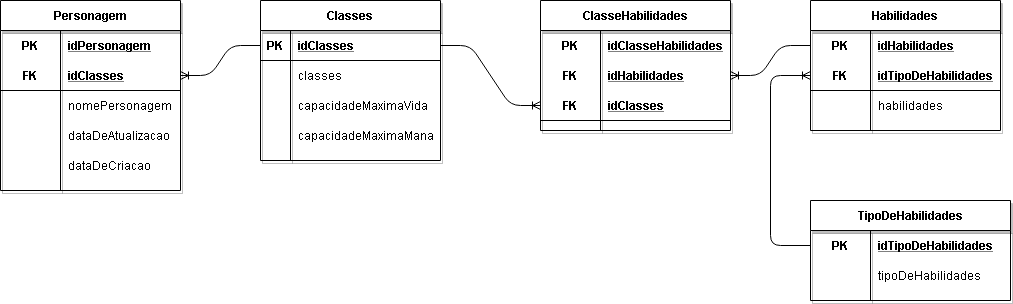

The diagram above was exported from draw.io. Its source (the exported page's mxGraphModel, read from the mxfile embedded in the PNG):
<mxGraphModel dx="1108" dy="520" grid="1" gridSize="10" guides="1" tooltips="1" connect="1" arrows="1" fold="1" page="1" pageScale="1" pageWidth="827" pageHeight="1169" math="0" shadow="0">
  <root>
    <mxCell id="0" />
    <mxCell id="1" parent="0" />
    <mxCell id="29mJvNeeV-LSlXrAxsQn-34" value="Habilidades" style="shape=table;startSize=30;container=1;collapsible=1;childLayout=tableLayout;fixedRows=1;rowLines=0;fontStyle=1;align=center;resizeLast=1;shadow=1;strokeColor=#000000;" parent="1" vertex="1">
      <mxGeometry x="830" y="120" width="190" height="130" as="geometry" />
    </mxCell>
    <mxCell id="29mJvNeeV-LSlXrAxsQn-74" style="shape=partialRectangle;collapsible=0;dropTarget=0;pointerEvents=0;fillColor=none;top=0;left=0;bottom=0;right=0;points=[[0,0.5],[1,0.5]];portConstraint=eastwest;" parent="29mJvNeeV-LSlXrAxsQn-34" vertex="1">
      <mxGeometry y="30" width="190" height="30" as="geometry" />
    </mxCell>
    <mxCell id="29mJvNeeV-LSlXrAxsQn-75" value="PK" style="shape=partialRectangle;connectable=0;fillColor=none;top=0;left=0;bottom=0;right=0;fontStyle=1;overflow=hidden;" parent="29mJvNeeV-LSlXrAxsQn-74" vertex="1">
      <mxGeometry width="60" height="30" as="geometry" />
    </mxCell>
    <mxCell id="29mJvNeeV-LSlXrAxsQn-76" value="idHabilidades" style="shape=partialRectangle;connectable=0;fillColor=none;top=0;left=0;bottom=0;right=0;align=left;spacingLeft=6;fontStyle=5;overflow=hidden;" parent="29mJvNeeV-LSlXrAxsQn-74" vertex="1">
      <mxGeometry x="60" width="130" height="30" as="geometry" />
    </mxCell>
    <mxCell id="29mJvNeeV-LSlXrAxsQn-38" value="" style="shape=partialRectangle;collapsible=0;dropTarget=0;pointerEvents=0;fillColor=none;top=0;left=0;bottom=1;right=0;points=[[0,0.5],[1,0.5]];portConstraint=eastwest;" parent="29mJvNeeV-LSlXrAxsQn-34" vertex="1">
      <mxGeometry y="60" width="190" height="30" as="geometry" />
    </mxCell>
    <mxCell id="29mJvNeeV-LSlXrAxsQn-39" value="FK" style="shape=partialRectangle;connectable=0;fillColor=none;top=0;left=0;bottom=0;right=0;fontStyle=1;overflow=hidden;" parent="29mJvNeeV-LSlXrAxsQn-38" vertex="1">
      <mxGeometry width="60" height="30" as="geometry" />
    </mxCell>
    <mxCell id="29mJvNeeV-LSlXrAxsQn-40" value="idTipoDeHabilidades" style="shape=partialRectangle;connectable=0;fillColor=none;top=0;left=0;bottom=0;right=0;align=left;spacingLeft=6;fontStyle=5;overflow=hidden;" parent="29mJvNeeV-LSlXrAxsQn-38" vertex="1">
      <mxGeometry x="60" width="130" height="30" as="geometry" />
    </mxCell>
    <mxCell id="29mJvNeeV-LSlXrAxsQn-41" value="" style="shape=partialRectangle;collapsible=0;dropTarget=0;pointerEvents=0;fillColor=none;top=0;left=0;bottom=0;right=0;points=[[0,0.5],[1,0.5]];portConstraint=eastwest;" parent="29mJvNeeV-LSlXrAxsQn-34" vertex="1">
      <mxGeometry y="90" width="190" height="30" as="geometry" />
    </mxCell>
    <mxCell id="29mJvNeeV-LSlXrAxsQn-42" value="" style="shape=partialRectangle;connectable=0;fillColor=none;top=0;left=0;bottom=0;right=0;editable=1;overflow=hidden;" parent="29mJvNeeV-LSlXrAxsQn-41" vertex="1">
      <mxGeometry width="60" height="30" as="geometry" />
    </mxCell>
    <mxCell id="29mJvNeeV-LSlXrAxsQn-43" value="habilidades" style="shape=partialRectangle;connectable=0;fillColor=none;top=0;left=0;bottom=0;right=0;align=left;spacingLeft=6;overflow=hidden;" parent="29mJvNeeV-LSlXrAxsQn-41" vertex="1">
      <mxGeometry x="60" width="130" height="30" as="geometry" />
    </mxCell>
    <mxCell id="29mJvNeeV-LSlXrAxsQn-64" value="TipoDeHabilidades" style="shape=table;startSize=30;container=1;collapsible=1;childLayout=tableLayout;fixedRows=1;rowLines=0;fontStyle=1;align=center;resizeLast=1;shadow=1;strokeColor=#000000;" parent="1" vertex="1">
      <mxGeometry x="830" y="320" width="200" height="100" as="geometry" />
    </mxCell>
    <mxCell id="29mJvNeeV-LSlXrAxsQn-65" value="" style="shape=partialRectangle;collapsible=0;dropTarget=0;pointerEvents=0;fillColor=none;top=0;left=0;bottom=0;right=0;points=[[0,0.5],[1,0.5]];portConstraint=eastwest;" parent="29mJvNeeV-LSlXrAxsQn-64" vertex="1">
      <mxGeometry y="30" width="200" height="30" as="geometry" />
    </mxCell>
    <mxCell id="29mJvNeeV-LSlXrAxsQn-66" value="PK" style="shape=partialRectangle;connectable=0;fillColor=none;top=0;left=0;bottom=0;right=0;fontStyle=1;overflow=hidden;" parent="29mJvNeeV-LSlXrAxsQn-65" vertex="1">
      <mxGeometry width="60" height="30" as="geometry" />
    </mxCell>
    <mxCell id="29mJvNeeV-LSlXrAxsQn-67" value="idTipoDeHabilidades" style="shape=partialRectangle;connectable=0;fillColor=none;top=0;left=0;bottom=0;right=0;align=left;spacingLeft=6;fontStyle=5;overflow=hidden;" parent="29mJvNeeV-LSlXrAxsQn-65" vertex="1">
      <mxGeometry x="60" width="140" height="30" as="geometry" />
    </mxCell>
    <mxCell id="29mJvNeeV-LSlXrAxsQn-71" value="" style="shape=partialRectangle;collapsible=0;dropTarget=0;pointerEvents=0;fillColor=none;top=0;left=0;bottom=0;right=0;points=[[0,0.5],[1,0.5]];portConstraint=eastwest;" parent="29mJvNeeV-LSlXrAxsQn-64" vertex="1">
      <mxGeometry y="60" width="200" height="30" as="geometry" />
    </mxCell>
    <mxCell id="29mJvNeeV-LSlXrAxsQn-72" value="" style="shape=partialRectangle;connectable=0;fillColor=none;top=0;left=0;bottom=0;right=0;editable=1;overflow=hidden;" parent="29mJvNeeV-LSlXrAxsQn-71" vertex="1">
      <mxGeometry width="60" height="30" as="geometry" />
    </mxCell>
    <mxCell id="29mJvNeeV-LSlXrAxsQn-73" value="tipoDeHabilidades" style="shape=partialRectangle;connectable=0;fillColor=none;top=0;left=0;bottom=0;right=0;align=left;spacingLeft=6;overflow=hidden;" parent="29mJvNeeV-LSlXrAxsQn-71" vertex="1">
      <mxGeometry x="60" width="140" height="30" as="geometry" />
    </mxCell>
    <mxCell id="29mJvNeeV-LSlXrAxsQn-80" value="Personagem" style="shape=table;startSize=30;container=1;collapsible=1;childLayout=tableLayout;fixedRows=1;rowLines=0;fontStyle=1;align=center;resizeLast=1;shadow=1;strokeColor=#000000;" parent="1" vertex="1">
      <mxGeometry x="20" y="120" width="180" height="190" as="geometry" />
    </mxCell>
    <mxCell id="29mJvNeeV-LSlXrAxsQn-81" value="" style="shape=partialRectangle;collapsible=0;dropTarget=0;pointerEvents=0;fillColor=none;top=0;left=0;bottom=0;right=0;points=[[0,0.5],[1,0.5]];portConstraint=eastwest;" parent="29mJvNeeV-LSlXrAxsQn-80" vertex="1">
      <mxGeometry y="30" width="180" height="30" as="geometry" />
    </mxCell>
    <mxCell id="29mJvNeeV-LSlXrAxsQn-82" value="PK" style="shape=partialRectangle;connectable=0;fillColor=none;top=0;left=0;bottom=0;right=0;fontStyle=1;overflow=hidden;" parent="29mJvNeeV-LSlXrAxsQn-81" vertex="1">
      <mxGeometry width="60" height="30" as="geometry" />
    </mxCell>
    <mxCell id="29mJvNeeV-LSlXrAxsQn-83" value="idPersonagem" style="shape=partialRectangle;connectable=0;fillColor=none;top=0;left=0;bottom=0;right=0;align=left;spacingLeft=6;fontStyle=5;overflow=hidden;" parent="29mJvNeeV-LSlXrAxsQn-81" vertex="1">
      <mxGeometry x="60" width="120" height="30" as="geometry" />
    </mxCell>
    <mxCell id="29mJvNeeV-LSlXrAxsQn-84" value="" style="shape=partialRectangle;collapsible=0;dropTarget=0;pointerEvents=0;fillColor=none;top=0;left=0;bottom=1;right=0;points=[[0,0.5],[1,0.5]];portConstraint=eastwest;" parent="29mJvNeeV-LSlXrAxsQn-80" vertex="1">
      <mxGeometry y="60" width="180" height="30" as="geometry" />
    </mxCell>
    <mxCell id="29mJvNeeV-LSlXrAxsQn-85" value="FK" style="shape=partialRectangle;connectable=0;fillColor=none;top=0;left=0;bottom=0;right=0;fontStyle=1;overflow=hidden;" parent="29mJvNeeV-LSlXrAxsQn-84" vertex="1">
      <mxGeometry width="60" height="30" as="geometry" />
    </mxCell>
    <mxCell id="29mJvNeeV-LSlXrAxsQn-86" value="idClasses" style="shape=partialRectangle;connectable=0;fillColor=none;top=0;left=0;bottom=0;right=0;align=left;spacingLeft=6;fontStyle=5;overflow=hidden;" parent="29mJvNeeV-LSlXrAxsQn-84" vertex="1">
      <mxGeometry x="60" width="120" height="30" as="geometry" />
    </mxCell>
    <mxCell id="29mJvNeeV-LSlXrAxsQn-90" style="shape=partialRectangle;collapsible=0;dropTarget=0;pointerEvents=0;fillColor=none;top=0;left=0;bottom=0;right=0;points=[[0,0.5],[1,0.5]];portConstraint=eastwest;" parent="29mJvNeeV-LSlXrAxsQn-80" vertex="1">
      <mxGeometry y="90" width="180" height="30" as="geometry" />
    </mxCell>
    <mxCell id="29mJvNeeV-LSlXrAxsQn-91" style="shape=partialRectangle;connectable=0;fillColor=none;top=0;left=0;bottom=0;right=0;editable=1;overflow=hidden;" parent="29mJvNeeV-LSlXrAxsQn-90" vertex="1">
      <mxGeometry width="60" height="30" as="geometry" />
    </mxCell>
    <mxCell id="29mJvNeeV-LSlXrAxsQn-92" value="nomePersonagem" style="shape=partialRectangle;connectable=0;fillColor=none;top=0;left=0;bottom=0;right=0;align=left;spacingLeft=6;overflow=hidden;" parent="29mJvNeeV-LSlXrAxsQn-90" vertex="1">
      <mxGeometry x="60" width="120" height="30" as="geometry" />
    </mxCell>
    <mxCell id="29mJvNeeV-LSlXrAxsQn-99" style="shape=partialRectangle;collapsible=0;dropTarget=0;pointerEvents=0;fillColor=none;top=0;left=0;bottom=0;right=0;points=[[0,0.5],[1,0.5]];portConstraint=eastwest;" parent="29mJvNeeV-LSlXrAxsQn-80" vertex="1">
      <mxGeometry y="120" width="180" height="30" as="geometry" />
    </mxCell>
    <mxCell id="29mJvNeeV-LSlXrAxsQn-100" style="shape=partialRectangle;connectable=0;fillColor=none;top=0;left=0;bottom=0;right=0;editable=1;overflow=hidden;" parent="29mJvNeeV-LSlXrAxsQn-99" vertex="1">
      <mxGeometry width="60" height="30" as="geometry" />
    </mxCell>
    <mxCell id="29mJvNeeV-LSlXrAxsQn-101" value="dataDeAtualizacao" style="shape=partialRectangle;connectable=0;fillColor=none;top=0;left=0;bottom=0;right=0;align=left;spacingLeft=6;overflow=hidden;" parent="29mJvNeeV-LSlXrAxsQn-99" vertex="1">
      <mxGeometry x="60" width="120" height="30" as="geometry" />
    </mxCell>
    <mxCell id="29mJvNeeV-LSlXrAxsQn-87" value="" style="shape=partialRectangle;collapsible=0;dropTarget=0;pointerEvents=0;fillColor=none;top=0;left=0;bottom=0;right=0;points=[[0,0.5],[1,0.5]];portConstraint=eastwest;" parent="29mJvNeeV-LSlXrAxsQn-80" vertex="1">
      <mxGeometry y="150" width="180" height="30" as="geometry" />
    </mxCell>
    <mxCell id="29mJvNeeV-LSlXrAxsQn-88" value="" style="shape=partialRectangle;connectable=0;fillColor=none;top=0;left=0;bottom=0;right=0;editable=1;overflow=hidden;" parent="29mJvNeeV-LSlXrAxsQn-87" vertex="1">
      <mxGeometry width="60" height="30" as="geometry" />
    </mxCell>
    <mxCell id="29mJvNeeV-LSlXrAxsQn-89" value="dataDeCriacao" style="shape=partialRectangle;connectable=0;fillColor=none;top=0;left=0;bottom=0;right=0;align=left;spacingLeft=6;overflow=hidden;" parent="29mJvNeeV-LSlXrAxsQn-87" vertex="1">
      <mxGeometry x="60" width="120" height="30" as="geometry" />
    </mxCell>
    <mxCell id="29mJvNeeV-LSlXrAxsQn-102" value="Classes" style="shape=table;startSize=30;container=1;collapsible=1;childLayout=tableLayout;fixedRows=1;rowLines=0;fontStyle=1;align=center;resizeLast=1;shadow=1;strokeColor=#000000;" parent="1" vertex="1">
      <mxGeometry x="280" y="120" width="180" height="160" as="geometry" />
    </mxCell>
    <mxCell id="29mJvNeeV-LSlXrAxsQn-103" value="" style="shape=partialRectangle;collapsible=0;dropTarget=0;pointerEvents=0;fillColor=none;top=0;left=0;bottom=1;right=0;points=[[0,0.5],[1,0.5]];portConstraint=eastwest;" parent="29mJvNeeV-LSlXrAxsQn-102" vertex="1">
      <mxGeometry y="30" width="180" height="30" as="geometry" />
    </mxCell>
    <mxCell id="29mJvNeeV-LSlXrAxsQn-104" value="PK" style="shape=partialRectangle;connectable=0;fillColor=none;top=0;left=0;bottom=0;right=0;fontStyle=1;overflow=hidden;" parent="29mJvNeeV-LSlXrAxsQn-103" vertex="1">
      <mxGeometry width="30" height="30" as="geometry" />
    </mxCell>
    <mxCell id="29mJvNeeV-LSlXrAxsQn-105" value="idClasses" style="shape=partialRectangle;connectable=0;fillColor=none;top=0;left=0;bottom=0;right=0;align=left;spacingLeft=6;fontStyle=5;overflow=hidden;" parent="29mJvNeeV-LSlXrAxsQn-103" vertex="1">
      <mxGeometry x="30" width="150" height="30" as="geometry" />
    </mxCell>
    <mxCell id="29mJvNeeV-LSlXrAxsQn-106" value="" style="shape=partialRectangle;collapsible=0;dropTarget=0;pointerEvents=0;fillColor=none;top=0;left=0;bottom=0;right=0;points=[[0,0.5],[1,0.5]];portConstraint=eastwest;" parent="29mJvNeeV-LSlXrAxsQn-102" vertex="1">
      <mxGeometry y="60" width="180" height="30" as="geometry" />
    </mxCell>
    <mxCell id="29mJvNeeV-LSlXrAxsQn-107" value="" style="shape=partialRectangle;connectable=0;fillColor=none;top=0;left=0;bottom=0;right=0;editable=1;overflow=hidden;" parent="29mJvNeeV-LSlXrAxsQn-106" vertex="1">
      <mxGeometry width="30" height="30" as="geometry" />
    </mxCell>
    <mxCell id="29mJvNeeV-LSlXrAxsQn-108" value="classes" style="shape=partialRectangle;connectable=0;fillColor=none;top=0;left=0;bottom=0;right=0;align=left;spacingLeft=6;overflow=hidden;" parent="29mJvNeeV-LSlXrAxsQn-106" vertex="1">
      <mxGeometry x="30" width="150" height="30" as="geometry" />
    </mxCell>
    <mxCell id="29mJvNeeV-LSlXrAxsQn-137" style="shape=partialRectangle;collapsible=0;dropTarget=0;pointerEvents=0;fillColor=none;top=0;left=0;bottom=0;right=0;points=[[0,0.5],[1,0.5]];portConstraint=eastwest;" parent="29mJvNeeV-LSlXrAxsQn-102" vertex="1">
      <mxGeometry y="90" width="180" height="30" as="geometry" />
    </mxCell>
    <mxCell id="29mJvNeeV-LSlXrAxsQn-138" style="shape=partialRectangle;connectable=0;fillColor=none;top=0;left=0;bottom=0;right=0;editable=1;overflow=hidden;" parent="29mJvNeeV-LSlXrAxsQn-137" vertex="1">
      <mxGeometry width="30" height="30" as="geometry" />
    </mxCell>
    <mxCell id="29mJvNeeV-LSlXrAxsQn-139" value="capacidadeMaximaVida" style="shape=partialRectangle;connectable=0;fillColor=none;top=0;left=0;bottom=0;right=0;align=left;spacingLeft=6;overflow=hidden;" parent="29mJvNeeV-LSlXrAxsQn-137" vertex="1">
      <mxGeometry x="30" width="150" height="30" as="geometry" />
    </mxCell>
    <mxCell id="29mJvNeeV-LSlXrAxsQn-134" style="shape=partialRectangle;collapsible=0;dropTarget=0;pointerEvents=0;fillColor=none;top=0;left=0;bottom=0;right=0;points=[[0,0.5],[1,0.5]];portConstraint=eastwest;" parent="29mJvNeeV-LSlXrAxsQn-102" vertex="1">
      <mxGeometry y="120" width="180" height="30" as="geometry" />
    </mxCell>
    <mxCell id="29mJvNeeV-LSlXrAxsQn-135" style="shape=partialRectangle;connectable=0;fillColor=none;top=0;left=0;bottom=0;right=0;editable=1;overflow=hidden;" parent="29mJvNeeV-LSlXrAxsQn-134" vertex="1">
      <mxGeometry width="30" height="30" as="geometry" />
    </mxCell>
    <mxCell id="29mJvNeeV-LSlXrAxsQn-136" value="capacidadeMaximaMana" style="shape=partialRectangle;connectable=0;fillColor=none;top=0;left=0;bottom=0;right=0;align=left;spacingLeft=6;overflow=hidden;" parent="29mJvNeeV-LSlXrAxsQn-134" vertex="1">
      <mxGeometry x="30" width="150" height="30" as="geometry" />
    </mxCell>
    <mxCell id="29mJvNeeV-LSlXrAxsQn-115" value="ClasseHabilidades" style="shape=table;startSize=30;container=1;collapsible=1;childLayout=tableLayout;fixedRows=1;rowLines=0;fontStyle=1;align=center;resizeLast=1;shadow=1;strokeColor=#000000;" parent="1" vertex="1">
      <mxGeometry x="560" y="120" width="190" height="130" as="geometry" />
    </mxCell>
    <mxCell id="29mJvNeeV-LSlXrAxsQn-116" style="shape=partialRectangle;collapsible=0;dropTarget=0;pointerEvents=0;fillColor=none;top=0;left=0;bottom=0;right=0;points=[[0,0.5],[1,0.5]];portConstraint=eastwest;" parent="29mJvNeeV-LSlXrAxsQn-115" vertex="1">
      <mxGeometry y="30" width="190" height="30" as="geometry" />
    </mxCell>
    <mxCell id="29mJvNeeV-LSlXrAxsQn-117" value="PK" style="shape=partialRectangle;connectable=0;fillColor=none;top=0;left=0;bottom=0;right=0;fontStyle=1;overflow=hidden;" parent="29mJvNeeV-LSlXrAxsQn-116" vertex="1">
      <mxGeometry width="60" height="30" as="geometry" />
    </mxCell>
    <mxCell id="29mJvNeeV-LSlXrAxsQn-118" value="idClasseHabilidades" style="shape=partialRectangle;connectable=0;fillColor=none;top=0;left=0;bottom=0;right=0;align=left;spacingLeft=6;fontStyle=5;overflow=hidden;" parent="29mJvNeeV-LSlXrAxsQn-116" vertex="1">
      <mxGeometry x="60" width="130" height="30" as="geometry" />
    </mxCell>
    <mxCell id="29mJvNeeV-LSlXrAxsQn-119" value="" style="shape=partialRectangle;collapsible=0;dropTarget=0;pointerEvents=0;fillColor=none;top=0;left=0;bottom=0;right=0;points=[[0,0.5],[1,0.5]];portConstraint=eastwest;" parent="29mJvNeeV-LSlXrAxsQn-115" vertex="1">
      <mxGeometry y="60" width="190" height="30" as="geometry" />
    </mxCell>
    <mxCell id="29mJvNeeV-LSlXrAxsQn-120" value="FK" style="shape=partialRectangle;connectable=0;fillColor=none;top=0;left=0;bottom=0;right=0;fontStyle=1;overflow=hidden;" parent="29mJvNeeV-LSlXrAxsQn-119" vertex="1">
      <mxGeometry width="60" height="30" as="geometry" />
    </mxCell>
    <mxCell id="29mJvNeeV-LSlXrAxsQn-121" value="idHabilidades" style="shape=partialRectangle;connectable=0;fillColor=none;top=0;left=0;bottom=0;right=0;align=left;spacingLeft=6;fontStyle=5;overflow=hidden;" parent="29mJvNeeV-LSlXrAxsQn-119" vertex="1">
      <mxGeometry x="60" width="130" height="30" as="geometry" />
    </mxCell>
    <mxCell id="29mJvNeeV-LSlXrAxsQn-122" value="" style="shape=partialRectangle;collapsible=0;dropTarget=0;pointerEvents=0;fillColor=none;top=0;left=0;bottom=1;right=0;points=[[0,0.5],[1,0.5]];portConstraint=eastwest;" parent="29mJvNeeV-LSlXrAxsQn-115" vertex="1">
      <mxGeometry y="90" width="190" height="30" as="geometry" />
    </mxCell>
    <mxCell id="29mJvNeeV-LSlXrAxsQn-123" value="FK" style="shape=partialRectangle;connectable=0;fillColor=none;top=0;left=0;bottom=0;right=0;fontStyle=1;overflow=hidden;" parent="29mJvNeeV-LSlXrAxsQn-122" vertex="1">
      <mxGeometry width="60" height="30" as="geometry" />
    </mxCell>
    <mxCell id="29mJvNeeV-LSlXrAxsQn-124" value="idClasses" style="shape=partialRectangle;connectable=0;fillColor=none;top=0;left=0;bottom=0;right=0;align=left;spacingLeft=6;fontStyle=5;overflow=hidden;" parent="29mJvNeeV-LSlXrAxsQn-122" vertex="1">
      <mxGeometry x="60" width="130" height="30" as="geometry" />
    </mxCell>
    <mxCell id="29mJvNeeV-LSlXrAxsQn-141" value="" style="edgeStyle=entityRelationEdgeStyle;fontSize=12;html=1;endArrow=ERoneToMany;entryX=1;entryY=0.5;entryDx=0;entryDy=0;exitX=0;exitY=0.5;exitDx=0;exitDy=0;" parent="1" source="29mJvNeeV-LSlXrAxsQn-103" target="29mJvNeeV-LSlXrAxsQn-84" edge="1">
      <mxGeometry width="100" height="100" relative="1" as="geometry">
        <mxPoint x="490" y="440" as="sourcePoint" />
        <mxPoint x="590" y="340" as="targetPoint" />
      </mxGeometry>
    </mxCell>
    <mxCell id="29mJvNeeV-LSlXrAxsQn-142" value="" style="edgeStyle=entityRelationEdgeStyle;fontSize=12;html=1;endArrow=ERoneToMany;entryX=0;entryY=0.5;entryDx=0;entryDy=0;exitX=1;exitY=0.5;exitDx=0;exitDy=0;" parent="1" source="29mJvNeeV-LSlXrAxsQn-103" target="29mJvNeeV-LSlXrAxsQn-122" edge="1">
      <mxGeometry width="100" height="100" relative="1" as="geometry">
        <mxPoint x="510" y="410" as="sourcePoint" />
        <mxPoint x="430" y="440" as="targetPoint" />
      </mxGeometry>
    </mxCell>
    <mxCell id="29mJvNeeV-LSlXrAxsQn-143" value="" style="edgeStyle=entityRelationEdgeStyle;fontSize=12;html=1;endArrow=ERoneToMany;entryX=1;entryY=0.5;entryDx=0;entryDy=0;exitX=0;exitY=0.5;exitDx=0;exitDy=0;" parent="1" source="29mJvNeeV-LSlXrAxsQn-74" target="29mJvNeeV-LSlXrAxsQn-119" edge="1">
      <mxGeometry width="100" height="100" relative="1" as="geometry">
        <mxPoint x="680" y="355" as="sourcePoint" />
        <mxPoint x="600" y="385" as="targetPoint" />
      </mxGeometry>
    </mxCell>
    <mxCell id="29mJvNeeV-LSlXrAxsQn-144" value="" style="edgeStyle=orthogonalEdgeStyle;fontSize=12;html=1;endArrow=ERoneToMany;entryX=0;entryY=0.5;entryDx=0;entryDy=0;exitX=0;exitY=0.5;exitDx=0;exitDy=0;" parent="1" source="29mJvNeeV-LSlXrAxsQn-65" target="29mJvNeeV-LSlXrAxsQn-38" edge="1">
      <mxGeometry width="100" height="100" relative="1" as="geometry">
        <mxPoint x="490" y="440" as="sourcePoint" />
        <mxPoint x="590" y="340" as="targetPoint" />
        <Array as="points">
          <mxPoint x="790" y="365" />
          <mxPoint x="790" y="195" />
        </Array>
      </mxGeometry>
    </mxCell>
  </root>
</mxGraphModel>